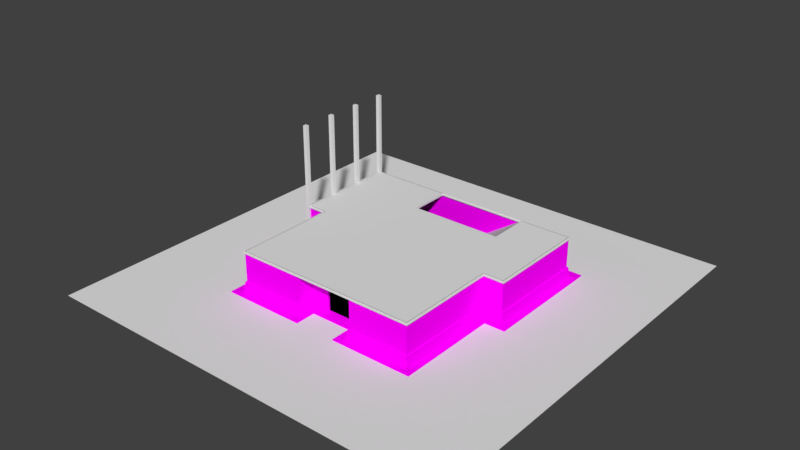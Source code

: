# Source: 17_12_12_0_tavern.blend  (saved by Blender 2.79.0; exported with 4.5.12 LTS)
import bpy
from mathutils import Matrix  # noqa: F401  (used for matrix-valued properties, if any)

bpy.ops.wm.read_factory_settings(use_empty=True)
scene = bpy.context.scene
scene.name = 'Scene'

# ---- collections
col_collection_1 = bpy.data.collections.new('Collection 1'); scene.collection.children.link(col_collection_1)

# ---- images (referenced by path relative to the original .blend; pixels are not part of the script)
import os
ASSET_DIR = os.environ.get("B2B_ASSET_DIR", "")  # directory of the original .blend (textures are referenced by path, not embedded)
HERE = os.path.dirname(os.path.abspath(__file__))  # packed textures are extracted next to this script under _unpacked/

def load_image(name, relpath, width, height, colorspace="sRGB"):
    """Load a texture the original file referenced (path relative to the .blend, or extracted next to this script)."""
    p = next((c for c in (os.path.join(HERE, relpath), os.path.join(ASSET_DIR, relpath)) if relpath and os.path.exists(c)), "")
    if p:
        img = bpy.data.images.load(p, check_existing=True)
        img.name = name
    else:  # same state as the original file: an image datablock whose file is absent (Cycles renders it pink)
        img = bpy.data.images.new(name, width, height)
        img.source = "FILE"
        img.filepath = "//" + (relpath or name)
    img.colorspace_settings.name = colorspace
    return img
img_floorsmarble0033_1_240_jpg = load_image('FloorsMarble0033_1_240.jpg', 'stolen/marble/FloorsMarble0033_1_240.jpg', 1024, 1024, 'sRGB')
img_temples0007_350_jpg = load_image('Temples0007_350.jpg', 'stolen/temple and shrine/Temples0007_350.jpg', 1024, 1024, 'sRGB')

# ---- materials (node trees are filled in below, after node groups)
mat_base = bpy.data.materials.new('base')
mat_base.alpha_threshold = 0.0
mat_base.roughness = 0.5
mat_outer_walls = bpy.data.materials.new('outer walls')
mat_outer_walls.alpha_threshold = 0.0
mat_outer_walls.roughness = 0.5
mat_outer_walls.line_color = (0.0, 0.0, 0.0, 1.0)

# ---- material node trees
mat_base.use_nodes = True; mat_base.node_tree.nodes.clear()
_N = mat_base.node_tree.nodes; _L = mat_base.node_tree.links
n0 = _N.new('ShaderNodeOutputMaterial'); n0.name = 'Material Output'; n0.location = (300, 300)
n1 = _N.new('ShaderNodeBsdfDiffuse'); n1.name = 'Diffuse BSDF'; n1.location = (10, 300)
n2 = _N.new('ShaderNodeTexImage'); n2.name = 'Image Texture'; n2.location = (-180, 300)
n2.width = 140
n2.image = img_floorsmarble0033_1_240_jpg
_L.new(n1.outputs[0], n0.inputs[0])
_L.new(n2.outputs[0], n1.inputs[0])
n0.is_active_output = True
mat_outer_walls.use_nodes = True; mat_outer_walls.node_tree.nodes.clear()
_N = mat_outer_walls.node_tree.nodes; _L = mat_outer_walls.node_tree.links
n0 = _N.new('ShaderNodeOutputMaterial'); n0.name = 'Material Output'; n0.location = (300, 300)
n1 = _N.new('ShaderNodeBsdfDiffuse'); n1.name = 'Diffuse BSDF'; n1.location = (10, 300)
n2 = _N.new('ShaderNodeTexImage'); n2.name = 'Image Texture'; n2.location = (-180, 300)
n2.width = 140
n2.image = img_temples0007_350_jpg
_L.new(n1.outputs[0], n0.inputs[0])
_L.new(n2.outputs[0], n1.inputs[0])
n0.is_active_output = True

# ---- world
world_world = bpy.data.worlds.new('World'); scene.world = world_world
world_world.color = (0.05088, 0.05088, 0.05088)
world_world.use_sun_shadow = False
world_world.sun_shadow_jitter_overblur = 0.0
world_world.cycles.sampling_method = 'MANUAL'

# ---- meshes
me_plane_018 = bpy.data.meshes.new('Plane.018')
me_plane_018.from_pydata([(-11.0, 0.0, 3.95), (-9.0, 0.0, 3.95), (-11.0, 10.0, 3.95), (-11.0, 10.0, 3.85), (-11.0, 0.0, 3.85), (-9.0, 0.0, 3.85), (-9.0, -10.0, 3.85), (-9.0, -10.0, 3.95), (9.0, 0.0, 3.85), (9.0, 0.0, 3.95), (9.0, -10.0, 3.85), (9.0, -10.0, 3.95), (11.0, 0.0, 3.85), (11.0, 0.0, 3.95), (11.0, 10.0, 3.95), (11.0, 10.0, 3.85)], [], [(15, 3, 2, 14), (0, 4, 5, 1), (12, 15, 14, 13), (5, 6, 7, 1), (6, 10, 11, 7), (9, 11, 10, 8), (9, 8, 12, 13), (2, 3, 4, 0)])
me_plane_018.use_remesh_preserve_volume = False
me_plane_018.use_remesh_preserve_attributes = False
me_plane_018.use_mirror_vertex_groups = False
me_plane_018.update()
me_plane_017 = bpy.data.meshes.new('Plane.017')
me_plane_017.from_pydata([(-11.0, 0.0, 4.0), (-9.0, 0.0, 4.0), (-11.0, 10.0, 4.0), (-11.0, 10.0, 3.8), (-11.0, 0.0, 3.8), (-9.0, 0.0, 3.8), (-9.0, -10.0, 3.8), (-9.0, -10.0, 4.0), (9.0, 0.0, 3.8), (9.0, 0.0, 4.0), (9.0, -10.0, 3.8), (9.0, -10.0, 4.0), (11.0, 0.0, 3.8), (11.0, 0.0, 4.0), (11.0, 10.0, 4.0), (11.0, 10.0, 3.8)], [], [(15, 3, 2, 14), (0, 4, 5, 1), (12, 15, 14, 13), (5, 6, 7, 1), (6, 10, 11, 7), (9, 11, 10, 8), (9, 8, 12, 13), (2, 3, 4, 0)])
me_plane_017.use_remesh_preserve_volume = False
me_plane_017.use_remesh_preserve_attributes = False
me_plane_017.use_mirror_vertex_groups = False
me_plane_017.update()
me_plane_016 = bpy.data.meshes.new('Plane.016')
me_plane_016.from_pydata([(-11.0, 0.0, 4.0), (-9.0, 0.0, 4.0), (-11.0, 10.0, 4.0), (-9.0, 10.0, 4.0), (-11.0, 10.0, 3.798), (-11.0, 0.0, 3.798), (-9.0, 0.0, 3.798), (-9.0, 10.0, 3.798), (-3.0, 0.0, 4.0), (-3.0, 10.0, 4.0), (-3.0, 0.0, 3.798), (-3.0, 10.0, 3.798), (-9.0, -8.0, 3.798), (-9.0, -8.0, 4.0), (-3.0, -8.0, 3.798), (-3.0, -8.0, 4.0), (-9.0, -10.0, 3.798), (-9.0, -10.0, 4.0), (-3.0, -10.0, 3.798), (-3.0, -10.0, 4.0), (-11.0, 6.0, 4.0), (-9.0, 6.0, 4.0), (-11.0, 6.0, 3.798), (-9.0, 6.0, 3.798), (-3.0, 6.0, 4.0), (-3.0, 6.0, 3.798), (3.0, 0.0, 3.798), (3.0, 0.0, 4.0), (3.0, -8.0, 3.798), (3.0, -8.0, 4.0), (3.0, -10.0, 3.798), (3.0, -10.0, 4.0), (3.0, 6.0, 4.0), (3.0, 6.0, 3.798), (9.0, 0.0, 3.798), (9.0, 0.0, 4.0), (9.0, -8.0, 3.798), (9.0, -8.0, 4.0), (9.0, -10.0, 3.798), (9.0, -10.0, 4.0), (9.0, 6.0, 4.0), (9.0, 6.0, 3.798), (6.0, -10.0, 3.798), (6.0, -8.0, 3.798), (6.0, -10.0, 4.0), (6.0, -8.0, 4.0), (6.0, 0.0, 4.0), (6.0, 6.0, 4.0), (6.0, 6.0, 3.798), (6.0, 0.0, 3.798), (11.0, 0.0, 3.798), (11.0, 0.0, 4.0), (11.0, 6.0, 4.0), (11.0, 6.0, 3.798), (9.0, 10.0, 4.0), (9.0, 10.0, 3.798), (6.0, 10.0, 4.0), (6.0, 10.0, 3.798), (11.0, 10.0, 4.0), (11.0, 10.0, 3.798)], [], [(20, 21, 3, 2), (22, 4, 7, 23), (7, 3, 9, 11), (20, 22, 5, 0), (3, 7, 4, 2), (0, 5, 6, 1), (24, 25, 11, 9), (23, 7, 11, 25), (21, 1, 8, 24), (8, 1, 13, 15), (15, 13, 17, 19), (14, 10, 26, 28), (1, 6, 12, 13), (6, 10, 14, 12), (17, 16, 18, 19), (10, 25, 33, 26), (12, 14, 18, 16), (13, 12, 16, 17), (3, 21, 24, 9), (6, 23, 25, 10), (18, 14, 28, 30), (2, 4, 22, 20), (5, 22, 23, 6), (0, 1, 21, 20), (46, 45, 37, 35), (44, 42, 38, 39), (42, 43, 36, 38), (25, 24, 32, 33), (15, 19, 31, 29), (24, 8, 27, 32), (19, 18, 30, 31), (8, 15, 29, 27), (34, 35, 37, 36), (36, 37, 39, 38), (34, 41, 53, 50), (48, 47, 56, 57), (47, 46, 35, 40), (45, 44, 39, 37), (43, 49, 34, 36), (49, 48, 41, 34), (26, 33, 48, 49), (28, 26, 49, 43), (29, 31, 44, 45), (32, 27, 46, 47), (33, 32, 47, 48), (30, 28, 43, 42), (31, 30, 42, 44), (27, 29, 45, 46), (51, 50, 53, 52), (35, 34, 50, 51), (40, 52, 58, 54), (40, 35, 51, 52), (57, 56, 54, 55), (55, 54, 58, 59), (47, 40, 54, 56), (52, 53, 59, 58), (41, 48, 57, 55), (53, 41, 55, 59), (57, 56, 9, 11)])
me_plane_016.use_remesh_preserve_volume = False
me_plane_016.use_remesh_preserve_attributes = False
me_plane_016.use_mirror_vertex_groups = False
me_plane_016.update()
me_plane_013 = bpy.data.meshes.new('Plane.013')
me_plane_013.from_pydata([(-0.3073, -0.3073, 0.0), (0.3073, -0.3073, 0.0), (-0.3073, 0.3073, 0.0), (0.3073, 0.3073, 0.0), (-0.2367, 0.2367, 1.876), (-0.2367, -0.2367, 1.876), (0.2367, -0.2367, 1.876), (0.2367, 0.2367, 1.876), (-0.1799, 0.1799, 0.0), (-0.1799, -0.1799, 0.0), (0.1799, -0.1799, 0.0), (0.1799, 0.1799, 0.0), (-0.1799, 0.1799, 12.0), (-0.1799, -0.1799, 12.0), (0.1799, -0.1799, 12.0), (0.1799, 0.1799, 12.0)], [], [(0, 2, 3, 1), (5, 6, 7, 4), (3, 2, 4, 7), (0, 1, 6, 5), (1, 3, 7, 6), (2, 0, 5, 4), (9, 8, 11, 10), (13, 14, 15, 12), (10, 11, 15, 14), (8, 9, 13, 12), (11, 8, 12, 15), (9, 10, 14, 13)])
me_plane_013.use_remesh_preserve_volume = False
me_plane_013.use_remesh_preserve_attributes = False
me_plane_013.use_mirror_vertex_groups = False
me_plane_013.update()
me_plane_010 = bpy.data.meshes.new('Plane.010')
me_plane_010.from_pydata([(9.0, 0.0, 0.0), (6.0, 0.0, 0.0), (0.0, 6.0, 0.0), (0.0, 10.0, 0.0), (6.0, 6.0, 0.0), (6.0, 10.0, 4.0), (6.0, 6.0, 4.0), (9.0, 0.0, 4.0), (6.0, 0.0, 4.0)], [], [(1, 8, 6, 4), (4, 6, 2), (6, 5, 3, 2), (0, 7, 8, 1)])
me_plane_010.use_remesh_preserve_volume = False
me_plane_010.use_remesh_preserve_attributes = False
me_plane_010.use_mirror_vertex_groups = False
me_plane_010.update()
me_plane_009 = bpy.data.meshes.new('Plane.009')
me_plane_009.from_pydata([(2.0, -9.0, 0.1), (-2.0, -9.0, 0.1), (10.0, -11.0, 0.1), (-10.0, -1.0, 0.1), (-12.0, -1.0, 0.1), (-10.0, -11.0, 0.1), (1.962, -7.8, 0.1), (1.962, -8.238, 0.1), (-12.0, 11.0, 0.1), (-1.962, -7.8, 0.1), (10.0, -1.0, 0.1), (-1.962, -8.238, 0.1), (12.0, 11.0, 0.1), (12.0, -1.0, 0.1), (-2.762, -10.24, 0.1), (2.762, -10.24, 0.1), (2.762, -8.238, 0.1), (-2.0, -11.0, 0.1), (-2.762, -8.238, 0.1), (2.0, -11.0, 0.1), (9.238, -10.24, 0.1), (9.238, -0.2382, 0.1), (-9.238, -0.2382, 0.1), (11.24, 10.24, 0.1), (-11.24, 10.24, 0.1), (-1.2, -9.0, 0.1), (11.24, -0.2382, 0.1), (-1.2, -7.8, 0.1), (1.2, -9.0, 0.1), (-9.238, -10.24, 0.1), (1.2, -7.8, 0.1), (-11.24, -0.2382, 0.1), (2.0, -9.0, -0.9), (-2.0, -9.0, -0.9), (10.0, -11.0, -0.9), (-10.0, -1.0, -0.9), (-12.0, -1.0, -0.9), (-10.0, -11.0, -0.9), (-12.0, 11.0, -0.9), (10.0, -1.0, -0.9), (12.0, 11.0, -0.9), (12.0, -1.0, -0.9), (-2.0, -11.0, -0.9), (2.0, -11.0, -0.9), (-1.2, -9.0, -0.9), (-1.2, -7.8, -0.9), (1.2, -9.0, -0.9), (1.2, -7.8, -0.9)], [], [(11, 25, 27, 9), (15, 19, 2, 20), (24, 8, 4, 31), (6, 30, 28, 7), (22, 3, 5, 29), (29, 5, 17, 14), (20, 2, 10, 21), (7, 28, 0, 16), (16, 0, 19, 15), (23, 12, 8, 24), (31, 4, 3, 22), (18, 1, 25, 11), (21, 10, 13, 26), (14, 17, 1, 18), (26, 13, 12, 23), (12, 13, 41, 40), (45, 47, 46, 44), (25, 1, 33, 44), (0, 28, 46, 32), (27, 30, 47, 45), (19, 0, 32, 43), (13, 10, 39, 41), (17, 5, 37, 42), (10, 2, 34, 39), (5, 3, 35, 37), (4, 8, 38, 36), (3, 4, 36, 35), (8, 12, 40, 38), (1, 17, 42, 33), (2, 19, 43, 34), (44, 46, 28, 25), (25, 28, 30, 27)])
_uv = me_plane_009.uv_layers.new(name='UVMap')
_uv.uv.foreach_set('vector', [-3.446, 0.8699, -3.737, 0.5769, -3.279, 0.5769, -3.279, 0.8699, -4.209, -0.9469, -4.5, -0.6538, -4.5, -3.731, -4.209, -3.438, 3.606, 4.438, 3.897, 4.731, -0.6832, 4.731, -0.3924, 4.438, -3.279, -0.6392, -3.279, -0.3462, -3.737, -0.3462, -3.446, -0.6392, -0.3924, 3.669, -0.6832, 3.962, -4.5, 3.962, -4.209, 3.669, -4.209, 3.669, -4.5, 3.962, -4.5, 0.8846, -4.209, 1.178, -4.209, -3.438, -4.5, -3.731, -0.6832, -3.731, -0.3924, -3.438, -3.446, -0.6392, -3.737, -0.3462, -3.737, -0.6538, -3.446, -0.9469, -3.446, -0.9469, -3.737, -0.6538, -4.5, -0.6538, -4.209, -0.9469, 3.606, -4.207, 3.897, -4.5, 3.897, 4.731, 3.606, 4.438, -0.3924, 4.438, -0.6832, 4.731, -0.6832, 3.962, -0.3924, 3.669, -3.446, 1.178, -3.737, 0.8846, -3.737, 0.5769, -3.446, 0.8699, -0.3924, -3.438, -0.6832, -3.731, -0.6832, -4.5, -0.3924, -4.207, -4.209, 1.178, -4.5, 0.8846, -3.737, 0.8846, -3.446, 1.178, -0.3924, -4.207, -0.6832, -4.5, 3.897, -4.5, 3.606, -4.207, 4.279, 0.1154, 4.279, -4.5, 4.66, -4.5, 4.66, 0.1154, 5.5, 1.654, 5.5, 2.577, 5.042, 2.577, 5.042, 1.654, 5.042, 4.423, 5.042, 4.731, 4.66, 4.731, 4.66, 4.423, 5.042, 3.192, 5.042, 3.5, 4.66, 3.5, 4.66, 3.192, 5.042, 3.5, 5.042, 2.577, 5.424, 2.577, 5.424, 3.5, -3.355, 5.5, -3.355, 4.731, -2.973, 4.731, -2.973, 5.5, -3.737, 4.731, -3.737, 5.5, -4.118, 5.5, -4.118, 4.731, 5.424, -1.423, 5.424, 1.654, 5.042, 1.654, 5.042, -1.423, 5.042, -0.6538, 5.042, 3.192, 4.66, 3.192, 4.66, -0.6538, 4.66, -0.6538, 4.66, -4.5, 5.042, -4.5, 5.042, -0.6538, 4.279, 4.731, 4.279, 0.1154, 4.66, 0.1154, 4.66, 4.731, -4.118, 4.731, -4.118, 5.5, -4.5, 5.5, -4.5, 4.731, 3.897, 4.731, 3.897, -4.5, 4.279, -4.5, 4.279, 4.731, -3.355, 4.731, -3.355, 5.5, -3.737, 5.5, -3.737, 4.731, 5.424, -4.5, 5.424, -1.423, 5.042, -1.423, 5.042, -4.5, 4.66, 4.423, 4.66, 3.5, 5.042, 3.5, 5.042, 4.423, -3.737, 0.5769, -3.737, -0.3462, -3.279, -0.3462, -3.279, 0.5769])
me_plane_009.materials.append(mat_base)
me_plane_009.use_remesh_preserve_volume = False
me_plane_009.use_remesh_preserve_attributes = False
me_plane_009.use_mirror_vertex_groups = False
me_plane_009.update()
me_plane_008 = bpy.data.meshes.new('Plane.008')
me_plane_008.from_pydata([(-1.0, -1.0, 0.0), (1.0, -1.0, 0.0), (-1.0, 1.0, 0.0), (1.0, 1.0, 0.0)], [], [(0, 1, 3, 2)])
me_plane_008.use_remesh_preserve_volume = False
me_plane_008.use_remesh_preserve_attributes = False
me_plane_008.use_mirror_vertex_groups = False
me_plane_008.update()
me_plane_006 = bpy.data.meshes.new('Plane.006')
me_plane_006.from_pydata([(9.0, 0.0, 0.0), (9.0, 0.0, 4.0), (6.0, 0.0, 0.0), (6.0, 0.0, 4.0), (6.0, 6.0, 0.0), (6.0, 6.0, 4.0)], [], [(0, 1, 3, 2), (2, 3, 5, 4)])
me_plane_006.use_remesh_preserve_volume = False
me_plane_006.use_remesh_preserve_attributes = False
me_plane_006.use_mirror_vertex_groups = False
me_plane_006.update()
me_plane_004 = bpy.data.meshes.new('Plane.004')
me_plane_004.from_pydata([(-9.0, -10.0, 0.0), (9.0, -10.0, 0.0), (-11.0, 10.0, 0.0), (-3.0, -10.0, 0.0), (3.0, -8.0, 0.0), (-9.0, 0.0, 0.0), (9.0, 0.0, 0.0), (-3.0, 0.0, 0.0), (6.0, 0.0, 0.0), (-11.0, 0.0, 0.0), (-3.0, -8.0, 0.0), (3.0, -10.0, 0.0), (-9.0, 10.0, 0.0), (0.0, 6.0, 0.0), (0.0, 10.0, 0.0), (6.0, 6.0, 0.0), (-11.0, 6.0, 0.0), (-9.0, 6.0, 0.0)], [], [(17, 13, 14, 12), (3, 10, 0), (10, 7, 5), (10, 4, 8, 7), (8, 4, 1), (11, 1, 4), (16, 17, 12, 2), (1, 6, 8), (0, 10, 5), (9, 5, 17, 16), (13, 7, 8, 15), (5, 7, 13, 17)])
me_plane_004.use_remesh_preserve_volume = False
me_plane_004.use_remesh_preserve_attributes = False
me_plane_004.use_mirror_vertex_groups = False
me_plane_004.update()
me_plane_003 = bpy.data.meshes.new('Plane.003')
me_plane_003.from_pydata([(1.962, -7.8, 0.0), (1.962, -8.238, 0.0), (-1.962, -7.8, 0.0), (-1.962, -8.238, 0.0), (-2.762, -10.24, 0.0), (2.762, -10.24, 0.0), (2.762, -8.238, 0.0), (-2.762, -8.238, 0.0), (9.238, -10.24, 0.0), (9.238, -0.2382, 0.0), (-9.238, -0.2382, 0.0), (11.24, 10.24, 0.0), (3.0, -10.0, 1.0), (-3.0, -10.0, 1.0), (-9.0, -10.0, 1.0), (-11.0, 0.0, 1.0), (-11.0, 10.0, 1.0), (11.0, 10.0, 1.0), (9.0, -10.0, 1.0), (11.0, 0.0, 1.0), (9.0, 0.0, 1.0), (-9.0, 0.0, 1.0), (-3.0, -8.0, 1.0), (3.0, -8.0, 1.0), (-11.11, -0.1091, 1.0), (-9.109, -10.11, 1.0), (11.11, -0.1091, 1.0), (-11.11, 10.11, 1.0), (11.11, 10.11, 1.0), (-9.109, -0.1091, 1.0), (9.109, -0.1091, 1.0), (9.109, -10.11, 1.0), (-2.891, -8.109, 1.0), (2.891, -8.109, 1.0), (2.891, -10.11, 1.0), (-2.891, -10.11, 1.0), (-2.091, -8.109, 1.0), (-2.2, -8.0, 1.0), (-11.24, 10.24, 0.0), (-2.091, -7.8, 1.0), (-2.2, -7.8, 1.0), (11.24, -0.2382, 0.0), (-9.238, -10.24, 0.0), (2.2, -8.0, 1.0), (2.091, -8.109, 1.0), (-11.24, -0.2382, 0.0), (2.2, -7.8, 1.0), (2.091, -7.8, 1.0)], [], [(29, 24, 45, 10), (27, 28, 11, 38), (35, 25, 42, 4), (28, 26, 41, 11), (32, 35, 4, 7), (44, 47, 0, 1), (34, 33, 6, 5), (39, 36, 3, 2), (25, 29, 10, 42), (30, 31, 8, 9), (33, 44, 1, 6), (31, 34, 5, 8), (37, 36, 39, 40), (24, 27, 38, 45), (35, 13, 14, 25), (25, 14, 21, 29), (28, 17, 19, 26), (31, 30, 20, 18), (24, 29, 21, 15), (30, 26, 19, 20), (35, 32, 22, 13), (33, 34, 12, 23), (22, 32, 36, 37), (16, 17, 28, 27), (15, 16, 27, 24), (12, 34, 31, 18), (36, 32, 7, 3), (33, 23, 43, 44), (44, 43, 46, 47), (26, 30, 9, 41)])
_uv = me_plane_003.uv_layers.new(name='UVMap')
_uv.uv.foreach_set('vector', [5.084, 2.875, 5.084, 2.018, 5.5, 1.963, 5.5, 2.82, 3.837, 5.076, 3.837, -4.445, 4.253, -4.5, 4.253, 5.132, 5.5, -4.445, 5.5, -1.78, 5.084, -1.725, 5.084, -4.5, 4.253, -0.06603, 4.253, -4.445, 4.668, -4.5, 4.668, -0.01072, 5.084, 4.181, 5.084, 5.038, 4.668, 5.093, 4.668, 4.236, -3.792, 5.021, -3.665, 5.021, -3.665, 5.453, -3.846, 5.453, 4.253, 5.336, 4.253, 4.479, 4.668, 4.534, 4.668, 5.391, -3.665, 5.021, -3.537, 5.021, -3.484, 5.453, -3.665, 5.453, 4.668, -0.2148, 4.668, -4.5, 5.084, -4.445, 5.084, -0.1595, 5.084, -0.1595, 5.084, 4.126, 4.668, 4.181, 4.668, -0.1042, -4.173, 5.021, -3.846, 5.064, -3.846, 5.5, -4.173, 5.456, 5.5, -1.669, 5.5, 0.9951, 5.084, 1.05, 5.084, -1.725, -3.63, 1.203, -3.675, 1.156, -3.548, 1.156, -3.548, 1.203, 4.253, 4.423, 4.253, 0.0446, 4.668, -0.01072, 4.668, 4.479, -4.5, 1.499, -4.455, 1.546, -4.455, 4.117, -4.5, 4.164, -4.5, 4.164, -4.455, 4.117, -0.3315, 4.117, -0.3765, 4.164, 3.837, -4.5, 3.792, -4.453, -0.3315, -4.453, -0.3765, -4.5, -4.5, -3.643, -0.3765, -3.643, -0.3315, -3.596, -4.455, -3.596, -0.3765, 5.021, -0.3765, 4.164, -0.3315, 4.117, -0.3315, 4.974, -0.3765, -3.643, -0.3765, -4.5, -0.3315, -4.453, -0.3315, -3.596, -4.5, 1.499, -3.675, 1.499, -3.63, 1.546, -4.455, 1.546, -3.675, -0.9784, -4.5, -0.9784, -4.455, -1.025, -3.63, -1.025, -3.63, 1.546, -3.675, 1.499, -3.675, 1.156, -3.63, 1.203, 3.792, 4.974, 3.792, -4.453, 3.837, -4.5, 3.837, 5.021, -0.3315, 4.974, 3.792, 4.974, 3.837, 5.021, -0.3765, 5.021, -4.455, -1.025, -4.5, -0.9784, -4.5, -3.643, -4.455, -3.596, -4.5, 5.064, -4.173, 5.021, -4.173, 5.456, -4.5, 5.5, -3.675, -0.9784, -3.63, -1.025, -3.63, -0.6823, -3.675, -0.6356, -3.675, -0.6356, -3.63, -0.6823, -3.548, -0.6823, -3.548, -0.6356, 5.084, 1.907, 5.084, 1.05, 5.5, 1.106, 5.5, 1.963])
me_plane_003.materials.append(mat_base)
me_plane_003.use_remesh_preserve_volume = False
me_plane_003.use_remesh_preserve_attributes = False
me_plane_003.use_mirror_vertex_groups = False
me_plane_003.update()
me_plane_001 = bpy.data.meshes.new('Plane.001')
me_plane_001.from_pydata([(-9.0, -10.0, 0.0), (9.0, -10.0, 0.0), (-11.0, 10.0, 0.0), (11.0, 10.0, 0.0), (-3.0, -10.0, 0.0), (3.0, -8.0, 0.0), (-9.0, -10.0, 4.0), (-9.0, 0.0, 0.0), (9.0, 0.0, 0.0), (-11.0, 0.0, 0.0), (11.0, 0.0, 0.0), (-3.0, -8.0, 0.0), (3.0, -10.0, 0.0), (-9.0, 0.0, 4.0), (11.0, 10.0, 4.0), (-11.0, 10.0, 4.0), (-11.0, 0.0, 4.0), (9.0, -10.0, 4.0), (9.0, 0.0, 4.0), (-3.0, -8.0, 4.0), (3.0, -8.0, 4.0), (11.0, 0.0, 4.0), (-3.0, -10.0, 4.0), (3.0, -10.0, 4.0), (-1.2, -8.0, 0.0), (-1.2, -8.0, 4.0), (1.2, -8.0, 0.0), (1.2, -8.0, 4.0), (1.2, -7.8, 0.0), (1.2, -7.8, 4.0), (-1.2, -7.8, 0.0), (-1.2, -7.8, 4.0), (-1.2, -8.0, 4.0), (1.2, -8.0, 4.0), (-1.2, -8.0, 3.304), (1.2, -8.0, 3.304), (1.2, -7.8, 3.304), (-1.2, -7.8, 3.304)], [], [(2, 9, 16, 15), (0, 4, 22, 6), (1, 8, 18, 17), (7, 0, 6, 13), (10, 3, 14, 21), (12, 1, 17, 23), (3, 2, 15, 14), (8, 10, 21, 18), (5, 12, 23, 20), (9, 7, 13, 16), (4, 11, 19, 22), (26, 5, 20, 27), (11, 24, 25, 19), (25, 24, 30, 31), (26, 27, 29, 28), (35, 34, 37, 36), (35, 33, 32, 34)])
_uv = me_plane_001.uv_layers.new(name='UVMap')
_uv.uv.foreach_set('vector', [-16.98, -1.298, -11.67, -1.298, -11.67, -0.0007889, -16.98, -0.0007862, -5.306, -1.298, -2.123, -1.298, -2.123, -0.0007943, -5.306, -0.0007927, -40.32, -1.298, -35.01, -1.298, -35.01, -0.0007741, -40.32, -0.0007702, -10.61, -1.298, -5.306, -1.298, -5.306, -0.0007927, -10.61, -0.0007899, -33.95, -1.298, -28.65, -1.298, -28.65, -0.0007793, -33.95, -0.0007752, -43.5, -1.298, -40.32, -1.298, -40.32, -0.0007702, -43.5, -0.0007671, -28.65, -1.298, -16.98, -1.298, -16.98, -0.0007862, -28.65, -0.0007793, -35.01, -1.298, -33.95, -1.298, -33.95, -0.0007752, -35.01, -0.0007741, -44.56, -1.298, -43.5, -1.298, -43.5, -0.0007671, -44.56, -0.0007664, -11.67, -1.298, -10.61, -1.298, -10.61, -0.0007899, -11.67, -0.0007889, -2.123, -1.298, -1.062, -1.298, -1.062, -0.000795, -2.123, -0.0007943, -45.52, -1.298, -44.56, -1.298, -44.56, -0.0007664, -45.52, -0.0007654, -1.062, -1.298, -0.1069, -1.298, -0.1069, -0.0007957, -1.062, -0.000795, -0.1069, -0.0007957, -0.1069, -1.298, -0.0007729, -1.298, -0.0007694, -0.0007957, -45.52, -1.298, -45.52, -0.0007654, -45.62, -0.0007654, -45.62, -1.298, 1.644, 1.941, 1.644, 1.0, 1.677, 1.0, 1.677, 1.941, 1.644, 1.941, 1.333, 1.941, 1.333, 1.0, 1.644, 1.0])
me_plane_001.materials.append(mat_outer_walls)
me_plane_001.use_remesh_preserve_volume = False
me_plane_001.use_remesh_preserve_attributes = False
me_plane_001.use_mirror_vertex_groups = False
me_plane_001.update()

# ---- objects
ob_plane_013 = bpy.data.objects.new('Plane.013', me_plane_018)
ob_plane_012 = bpy.data.objects.new('Plane.012', me_plane_017)
ob_plane_008 = bpy.data.objects.new('Plane.008', me_plane_016)
ob_plane_011 = bpy.data.objects.new('Plane.011', me_plane_013)
ob_plane_010 = bpy.data.objects.new('Plane.010', me_plane_013)
ob_plane_009 = bpy.data.objects.new('Plane.009', me_plane_013)
ob_plane_007 = bpy.data.objects.new('Plane.007', me_plane_013)
ob_plane_006 = bpy.data.objects.new('Plane.006', me_plane_010)
ob_plane_005 = bpy.data.objects.new('Plane.005', me_plane_009)
ob_plane_004 = bpy.data.objects.new('Plane.004', me_plane_008)
ob_plane_003 = bpy.data.objects.new('Plane.003', me_plane_006)
ob_plane_002 = bpy.data.objects.new('Plane.002', me_plane_004)
ob_plane_001 = bpy.data.objects.new('Plane.001', me_plane_003)
ob_plane = bpy.data.objects.new('Plane', me_plane_001)

# ---- transforms, parenting, visibility, modifiers, constraints
ob_plane_013.location = (0.0, 0.0, 0.0)
ob_plane_013.lineart.crease_threshold = 0.0
_m = ob_plane_013.modifiers.new('Solidify', 'SOLIDIFY')
_m.thickness = 0.4
_m.offset = 0.0
_m.nonmanifold_thickness_mode = 'FIXED'
_m.nonmanifold_merge_threshold = 0.0003
ob_plane_012.location = (0.0, 0.0, 0.0)
ob_plane_012.lineart.crease_threshold = 0.0
_m = ob_plane_012.modifiers.new('Solidify', 'SOLIDIFY')
_m.thickness = 0.1
_m.offset = 0.0
_m.nonmanifold_thickness_mode = 'FIXED'
_m.nonmanifold_merge_threshold = 0.0003
ob_plane_008.location = (0.0, 0.0, 0.0)
ob_plane_008.lineart.crease_threshold = 0.0
ob_plane_011.location = (-11.0, 10.0, 0.0)
ob_plane_011.lineart.crease_threshold = 0.0
ob_plane_010.location = (-11.0, 6.667, 0.0)
ob_plane_010.lineart.crease_threshold = 0.0
ob_plane_009.location = (-11.0, 3.333, 0.0)
ob_plane_009.lineart.crease_threshold = 0.0
ob_plane_007.location = (-11.0, 0.0, 0.0)
ob_plane_007.lineart.crease_threshold = 0.0
ob_plane_006.location = (0.0, 0.0, 0.0)
ob_plane_006.lineart.crease_threshold = 0.0
ob_plane_005.location = (0.0, 0.0, 0.0)
ob_plane_005.lineart.crease_threshold = 0.0
ob_plane_004.location = (0.0, 0.0, 0.0)
ob_plane_004.scale = (20.5, 20.5, 20.5)
ob_plane_004.lineart.crease_threshold = 0.0
ob_plane_003.location = (0.0, 0.0, 0.0)
ob_plane_003.lineart.crease_threshold = 0.0
ob_plane_002.location = (0.0, 0.0, 0.0)
ob_plane_002.lineart.crease_threshold = 0.0
ob_plane_001.location = (0.0, 0.0, 0.0)
ob_plane_001.lineart.crease_threshold = 0.0
ob_plane.location = (0.0, 0.0, 0.0)
ob_plane.lineart.crease_threshold = 0.0

# ---- collection membership
col_collection_1.objects.link(ob_plane_013)
col_collection_1.objects.link(ob_plane_012)
col_collection_1.objects.link(ob_plane_008)
col_collection_1.objects.link(ob_plane_011)
col_collection_1.objects.link(ob_plane_010)
col_collection_1.objects.link(ob_plane_009)
col_collection_1.objects.link(ob_plane_007)
col_collection_1.objects.link(ob_plane_006)
col_collection_1.objects.link(ob_plane_005)
col_collection_1.objects.link(ob_plane_004)
col_collection_1.objects.link(ob_plane_003)
col_collection_1.objects.link(ob_plane_002)
col_collection_1.objects.link(ob_plane_001)
col_collection_1.objects.link(ob_plane)

# ---- scene / render settings (as saved in the file)
scene.frame_start = 1; scene.frame_end = 250; scene.frame_set(0)
scene.render.engine = 'CYCLES'
scene.render.resolution_percentage = 50
scene.render.dither_intensity = 0.0
scene.cycles.use_denoising = False
scene.cycles.samples = 128
scene.cycles.sampling_pattern = 'TABULATED_SOBOL'
scene.cycles.use_adaptive_sampling = False
scene.cycles.use_light_tree = False
scene.cycles.blur_glossy = 0.0
scene.cycles.sample_clamp_indirect = 0.0
scene.view_settings.view_transform = 'Standard'
bpy.context.view_layer.update()

# ---- added for rendering (the .blend has no active camera and no usable light): camera, sun
cam_auto = bpy.data.cameras.new('AutoCamera')
cam_auto.lens = 50.0
cam_auto.sensor_width = 36.0
cam_auto.clip_end = 1000.0
ob_auto_camera = bpy.data.objects.new('AutoCamera', cam_auto)
scene.collection.objects.link(ob_auto_camera)
ob_auto_camera.location = (54.9544, -65.9453, 49.5136)
ob_auto_camera.rotation_euler = (1.09748, -7.21219e-08, 0.694738)
scene.camera = ob_auto_camera
light_auto_sun = bpy.data.lights.new('AutoSun', 'SUN')
light_auto_sun.energy = 3.0
light_auto_sun.angle = 0.0523599
ob_auto_sun = bpy.data.objects.new('AutoSun', light_auto_sun)
scene.collection.objects.link(ob_auto_sun)
ob_auto_sun.rotation_euler = (0.872665, 0.174533, 0.523599)
bpy.context.view_layer.update()
